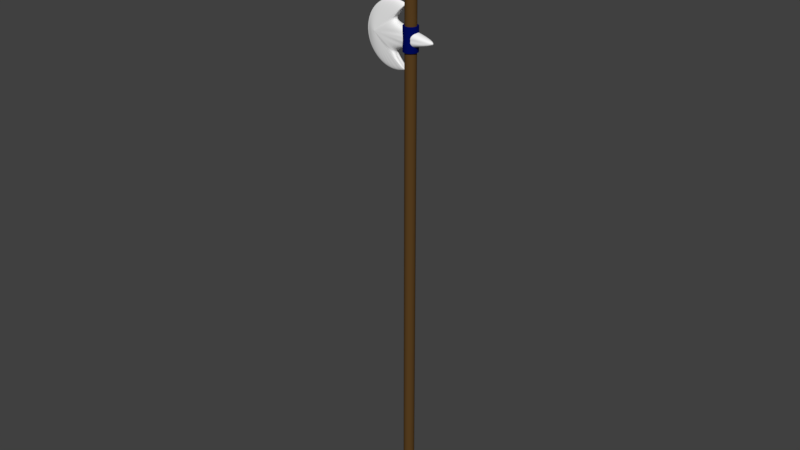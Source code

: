 # Source: Halberd.blend  (saved by Blender 2.79.0; exported with 4.5.12 LTS)
import bpy
from mathutils import Matrix  # noqa: F401  (used for matrix-valued properties, if any)

bpy.ops.wm.read_factory_settings(use_empty=True)
scene = bpy.context.scene
scene.name = 'Scene'

# ---- collections
col_collection_1 = bpy.data.collections.new('Collection 1'); scene.collection.children.link(col_collection_1)

# ---- materials (node trees are filled in below, after node groups)
mat_binding = bpy.data.materials.new('Binding')
mat_binding.alpha_threshold = 0.0
mat_binding.use_transparent_shadow = False
mat_binding.diffuse_color = (0.0, 0.003534, 0.1107, 1.0)
mat_binding.roughness = 0.5
mat_shaft_001 = bpy.data.materials.new('Shaft.001')
mat_shaft_001.alpha_threshold = 0.0
mat_shaft_001.use_transparent_shadow = False
mat_shaft_001.diffuse_color = (0.65, 0.3423, 0.03583, 1.0)
mat_shaft_001.roughness = 0.5
mat_halberdblade = bpy.data.materials.new('HalberdBlade')
mat_halberdblade.alpha_threshold = 0.0
mat_halberdblade.use_transparent_shadow = False
mat_halberdblade.diffuse_color = (0.9551, 0.9551, 0.9551, 1.0)
mat_halberdblade.roughness = 0.5
mat_shaft = bpy.data.materials.new('Shaft')
mat_shaft.alpha_threshold = 0.0
mat_shaft.use_transparent_shadow = False
mat_shaft.diffuse_color = (0.1025, 0.05179, 0.01504, 1.0)
mat_shaft.roughness = 0.5

# ---- material node trees

# ---- world
world_world = bpy.data.worlds.new('World'); scene.world = world_world
world_world.color = (0.05088, 0.05088, 0.05088)
world_world.use_sun_shadow = False
world_world.sun_shadow_jitter_overblur = 0.0
world_world.cycles.sampling_method = 'MANUAL'

# ---- meshes
me_cylinder_003 = bpy.data.meshes.new('Cylinder.003')
me_cylinder_003.from_pydata([(0.04082, 1.0, -1.0), (0.04082, 1.0, 1.0), (0.2359, 0.9808, -1.0), (0.2359, 0.9808, 1.0), (0.4235, 0.9239, -1.0), (0.4235, 0.9239, 1.0), (0.5964, 0.8315, -1.0), (0.5964, 0.8315, 1.0), (0.7479, 0.7071, -1.0), (0.7479, 0.7071, 1.0), (0.8723, 0.5556, -1.0), (0.8723, 0.5556, 1.0), (0.9647, 0.3827, -1.0), (0.9647, 0.3827, 1.0), (1.022, 0.1951, -1.0), (1.022, 0.1951, 1.0), (1.041, 7.55e-08, -1.0), (1.041, 7.55e-08, 1.0), (1.022, -0.1951, -1.0), (1.022, -0.1951, 1.0), (0.9647, -0.3827, -1.0), (0.9647, -0.3827, 1.0), (0.8723, -0.5556, -1.0), (0.8723, -0.5556, 1.0), (0.7479, -0.7071, -1.0), (0.7479, -0.7071, 1.0), (0.5964, -0.8315, -1.0), (0.5964, -0.8315, 1.0), (0.4235, -0.9239, -1.0), (0.4235, -0.9239, 1.0), (0.2359, -0.9808, -1.0), (0.2359, -0.9808, 1.0), (0.04082, -1.0, -1.0), (0.04082, -1.0, 1.0), (-0.1543, -0.9808, -1.0), (-0.1543, -0.9808, 1.0), (-0.3419, -0.9239, -1.0), (-0.3419, -0.9239, 1.0), (-0.5148, -0.8315, -1.0), (-0.5148, -0.8315, 1.0), (-0.6663, -0.7071, -1.0), (-0.6663, -0.7071, 1.0), (-0.7907, -0.5556, -1.0), (-0.7907, -0.5556, 1.0), (-0.8831, -0.3827, -1.0), (-0.8831, -0.3827, 1.0), (-0.94, -0.1951, -1.0), (-0.94, -0.1951, 1.0), (-0.9592, 9.656e-07, -1.0), (-0.9592, 9.656e-07, 1.0), (-0.94, 0.1951, -1.0), (-0.94, 0.1951, 1.0), (-0.8831, 0.3827, -1.0), (-0.8831, 0.3827, 1.0), (-0.7907, 0.5556, -1.0), (-0.7907, 0.5556, 1.0), (-0.6663, 0.7071, -1.0), (-0.6663, 0.7071, 1.0), (-0.5148, 0.8315, -1.0), (-0.5148, 0.8315, 1.0), (-0.3419, 0.9239, -1.0), (-0.3419, 0.9239, 1.0), (-0.1543, 0.9808, -1.0), (-0.1543, 0.9808, 1.0), (0.04082, 2.85e-07, 1.0), (0.04082, 2.999e-07, -1.0)], [], [(0, 1, 3, 2), (2, 3, 5, 4), (4, 5, 7, 6), (6, 7, 9, 8), (8, 9, 11, 10), (10, 11, 13, 12), (12, 13, 15, 14), (14, 15, 17, 16), (16, 17, 19, 18), (18, 19, 21, 20), (20, 21, 23, 22), (22, 23, 25, 24), (24, 25, 27, 26), (26, 27, 29, 28), (28, 29, 31, 30), (30, 31, 33, 32), (32, 33, 35, 34), (34, 35, 37, 36), (36, 37, 39, 38), (38, 39, 41, 40), (40, 41, 43, 42), (42, 43, 45, 44), (44, 45, 47, 46), (46, 47, 49, 48), (48, 49, 51, 50), (50, 51, 53, 52), (52, 53, 55, 54), (54, 55, 57, 56), (56, 57, 59, 58), (58, 59, 61, 60), (9, 7, 64), (60, 61, 63, 62), (62, 63, 1, 0), (16, 18, 65), (24, 26, 65), (27, 25, 64), (45, 43, 64), (63, 61, 64), (19, 17, 64), (37, 35, 64), (55, 53, 64), (11, 9, 64), (29, 27, 64), (47, 45, 64), (3, 1, 64), (1, 63, 64), (21, 19, 64), (39, 37, 64), (57, 55, 64), (13, 11, 64), (31, 29, 64), (49, 47, 64), (5, 3, 64), (23, 21, 64), (41, 39, 64), (59, 57, 64), (15, 13, 64), (33, 31, 64), (51, 49, 64), (7, 5, 64), (25, 23, 64), (43, 41, 64), (61, 59, 64), (17, 15, 64), (35, 33, 64), (53, 51, 64), (6, 8, 65), (50, 52, 65), (32, 34, 65), (14, 16, 65), (58, 60, 65), (40, 42, 65), (22, 24, 65), (4, 6, 65), (48, 50, 65), (30, 32, 65), (12, 14, 65), (56, 58, 65), (38, 40, 65), (20, 22, 65), (2, 4, 65), (46, 48, 65), (28, 30, 65), (10, 12, 65), (54, 56, 65), (36, 38, 65), (18, 20, 65), (62, 0, 65), (44, 46, 65), (0, 2, 65), (26, 28, 65), (8, 10, 65), (52, 54, 65), (34, 36, 65), (42, 44, 65), (60, 62, 65)])
me_cylinder_003.materials.append(mat_binding)
me_cylinder_003.use_remesh_preserve_volume = False
me_cylinder_003.use_remesh_preserve_attributes = False
me_cylinder_003.use_mirror_vertex_groups = False
me_cylinder_003.update()
me_cylinder_002 = bpy.data.meshes.new('Cylinder.002')
me_cylinder_002.from_pydata([(-0.01299, 0.07365, 7.648), (-0.02558, 0.07027, 7.648), (-0.03739, 0.06476, 7.648), (-0.04807, 0.05729, 7.648), (-0.05729, 0.04807, 7.648), (-0.06476, 0.03739, 7.648), (-0.07027, 0.02558, 7.648), (-0.07365, 0.01299, 7.648), (-0.07478, -1.307e-07, 7.648), (-0.07365, -0.01299, 7.648), (-0.07027, -0.02558, 7.648), (-0.06476, -0.03739, 7.648), (-0.05729, -0.04807, 7.648), (-0.04807, -0.05729, 7.648), (-0.03739, -0.06476, 7.648), (-0.02558, -0.07027, 7.648), (-0.01299, -0.07365, 7.648), (-3.855e-08, -0.07478, 7.648), (0.01299, -0.07365, 7.648), (0.02558, -0.07027, 7.648), (0.03739, -0.06476, 7.648), (0.04807, -0.05729, 7.648), (0.05729, -0.04807, 7.648), (0.06476, -0.03739, 7.648), (0.07027, -0.02558, 7.648), (0.07365, -0.01299, 7.648), (0.07478, -9.03e-08, 7.648), (0.07365, 0.01299, 7.648), (0.07027, 0.02558, 7.648), (0.06476, 0.03739, 7.648), (0.05729, 0.04807, 7.648), (0.04807, 0.05729, 7.648), (0.03739, 0.06476, 7.648), (0.02558, 0.07027, 7.648), (0.01299, 0.07365, 7.648), (-6.767e-08, 0.07478, 7.648), (-6.747e-08, -1.028e-07, 8.662), (-0.03407, 0.02859, 8.367), (-0.02859, 0.03407, 8.367), (-6.711e-08, 0.04447, 8.367), (0.007722, 0.0438, 8.367), (0.02224, -0.03851, 8.367), (0.01521, -0.04179, 8.367), (0.03407, 0.02859, 8.367), (0.03851, 0.02224, 8.367), (0.02859, -0.03407, 8.367), (0.03851, -0.02224, 8.367), (0.03407, -0.02859, 8.367), (-0.04447, -1.19e-07, 8.367), (-0.0438, 0.007722, 8.367), (0.0438, 0.007722, 8.367), (0.04447, -9.494e-08, 8.367), (-0.02224, 0.03851, 8.367), (-0.01521, 0.04179, 8.367), (0.02224, 0.03851, 8.367), (0.02859, 0.03407, 8.367), (-0.03851, -0.02224, 8.367), (-0.04179, -0.01521, 8.367), (0.04179, -0.01521, 8.367), (-0.03851, 0.02224, 8.367), (-0.04179, 0.01521, 8.367), (0.04179, 0.01521, 8.367), (-0.02224, -0.03851, 8.367), (-0.02859, -0.03407, 8.367), (-0.0438, -0.007722, 8.367), (0.0438, -0.007722, 8.367), (-0.03407, -0.02859, 8.367), (-0.01521, -0.04179, 8.367), (-0.007722, -0.0438, 8.367), (-4.979e-08, -0.04447, 8.367), (-0.007722, 0.0438, 8.367), (0.01521, 0.04179, 8.367), (0.007722, -0.0438, 8.367)], [], [(38, 37, 36), (40, 39, 36), (42, 41, 36), (44, 43, 36), (41, 45, 36), (47, 46, 36), (49, 48, 36), (51, 50, 36), (53, 52, 36), (55, 54, 36), (57, 56, 36), (52, 38, 36), (46, 58, 36), (37, 59, 36), (59, 60, 36), (61, 44, 36), (63, 62, 36), (48, 64, 36), (65, 51, 36), (45, 47, 36), (56, 66, 36), (66, 63, 36), (58, 65, 36), (62, 67, 36), (64, 57, 36), (50, 61, 36), (67, 68, 36), (60, 49, 36), (43, 55, 36), (68, 69, 36), (70, 53, 36), (54, 71, 36), (69, 72, 36), (39, 70, 36), (71, 40, 36), (72, 42, 36), (18, 19, 42, 72), (33, 34, 40, 71), (35, 0, 70, 39), (17, 18, 72, 69), (32, 33, 71, 54), (0, 1, 53, 70), (16, 17, 69, 68), (30, 31, 55, 43), (6, 7, 49, 60), (15, 16, 68, 67), (27, 28, 61, 50), (9, 10, 57, 64), (14, 15, 67, 62), (24, 25, 65, 58), (12, 13, 63, 66), (11, 12, 66, 56), (21, 22, 47, 45), (25, 26, 51, 65), (8, 9, 64, 48), (13, 14, 62, 63), (28, 29, 44, 61), (5, 6, 60, 59), (4, 5, 59, 37), (23, 24, 58, 46), (2, 3, 38, 52), (10, 11, 56, 57), (31, 32, 54, 55), (1, 2, 52, 53), (26, 27, 50, 51), (7, 8, 48, 49), (22, 23, 46, 47), (20, 21, 45, 41), (29, 30, 43, 44), (19, 20, 41, 42), (34, 35, 39, 40), (3, 4, 37, 38)])
me_cylinder_002.materials.append(mat_shaft_001)
me_cylinder_002.use_remesh_preserve_volume = False
me_cylinder_002.use_remesh_preserve_attributes = False
me_cylinder_002.use_mirror_vertex_groups = False
me_cylinder_002.update()
me_circle = bpy.data.meshes.new('Circle')
me_circle.from_pydata([(-0.01016, 1.659, 0.09119), (-0.1948, 1.641, 0.07504), (-0.3723, 1.587, 0.05951), (-0.5359, 1.499, 0.04519), (-0.6794, 1.381, 0.03265), (-0.797, 1.237, 0.02235), (-0.8845, 1.073, 0.0147), (-0.9384, 0.8945, 0.009986), (-0.9565, 0.7092, 0.008395), (-0.9384, 0.5239, 0.009986), (-0.8845, 0.3456, 0.0147), (-0.797, 0.1814, 0.02235), (-0.6794, 0.03744, 0.03265), (-0.5359, -0.08071, 0.04519), (-0.3723, -0.1685, 0.05951), (-0.1948, -0.2226, 0.07504), (-0.01016, -0.2408, 0.09119), (0.1745, -0.2226, 0.1073), (0.352, -0.1685, 0.1229), (0.2707, -0.08872, 0.1212), (0.1677, 0.02942, 0.1221), (0.01035, 0.2372, 0.1289), (-0.009306, 0.3456, 0.1603), (0.7069, 0.5239, 0.2036), (1.497, 0.7092, 0.03287), (0.7069, 0.8945, 0.2036), (-0.0097, 1.073, 0.1677), (0.01035, 1.181, 0.1223), (0.1677, 1.373, 0.1221), (0.2707, 1.491, 0.1212), (0.352, 1.587, 0.1229), (0.1745, 1.641, 0.1073), (-0.7672, 0.7092, 0.09515), (-0.9774, 0.9043, 0.0004584), (-0.9207, 1.092, 0.0004584), (0.02089, 0.1537, 0.0004584), (0.188, -0.0063, 0.0004584), (-0.9966, 0.7092, 0.0004584), (-0.00104, 0.3266, -0.02865), (-0.9774, 0.5142, 0.0004584), (0.7343, 0.5142, 0.0004584), (-0.9207, 0.3266, 0.0004584), (1.567, 0.7092, 0.0004584), (-0.8287, 0.1537, 0.0004584), (0.7343, 0.9043, 0.0004584), (-0.7048, 0.002135, 0.0004584), (-0.00129, 1.092, 0.0004584), (-0.5538, -0.1222, 0.0004584), (0.02088, 1.265, 0.0004584), (-0.3816, -0.2146, 0.0004584), (-0.1947, 1.69, 0.0004584), (-0.0003721, 1.709, 0.0004584), (0.188, 1.408, 0.0004584), (-0.1947, -0.2715, 0.0004584), (-0.3816, 1.633, 0.0004584), (0.2958, 1.532, 0.0004584), (-0.0003718, -0.2908, 0.0004584), (-0.5538, 1.541, 0.0004584), (0.3809, 1.633, 0.0004584), (0.194, -0.2715, 0.0004584), (-0.7048, 1.416, 0.0004584), (0.194, 1.69, 0.0004584), (0.3809, -0.2146, 0.0004584), (-0.8287, 1.265, 0.0004584), (0.2958, -0.1307, 0.0004584), (0.5072, 0.7092, 0.2212)], [], [(7, 8, 32), (34, 33, 7, 6), (36, 35, 21, 20), (33, 37, 8, 7), (35, 38, 22, 21), (37, 39, 9, 8), (38, 40, 23, 22), (39, 41, 10, 9), (40, 42, 24, 23), (41, 43, 11, 10), (42, 44, 25, 24), (43, 45, 12, 11), (44, 46, 26, 25), (45, 47, 13, 12), (46, 48, 27, 26), (47, 49, 14, 13), (51, 50, 1, 0), (48, 52, 28, 27), (49, 53, 15, 14), (50, 54, 2, 1), (52, 55, 29, 28), (53, 56, 16, 15), (54, 57, 3, 2), (55, 58, 30, 29), (56, 59, 17, 16), (57, 60, 4, 3), (58, 61, 31, 30), (59, 62, 18, 17), (60, 63, 5, 4), (61, 51, 0, 31), (62, 64, 19, 18), (63, 34, 6, 5), (64, 36, 20, 19), (21, 22, 32), (8, 9, 32), (22, 23, 32), (9, 10, 32), (23, 65, 32), (10, 11, 32), (24, 25, 65), (11, 12, 32), (25, 26, 32), (12, 13, 32), (26, 27, 32), (13, 14, 32), (0, 1, 32), (27, 28, 32), (14, 15, 32), (1, 2, 32), (28, 29, 32), (15, 16, 32), (2, 3, 32), (29, 30, 32), (16, 17, 32), (3, 4, 32), (30, 31, 32), (17, 18, 32), (4, 5, 32), (31, 0, 32), (18, 19, 32), (5, 6, 32), (19, 20, 32), (6, 7, 32), (20, 21, 32), (65, 23, 24), (65, 25, 32)])
me_circle.materials.append(mat_halberdblade)
me_circle.use_remesh_preserve_volume = False
me_circle.use_remesh_preserve_attributes = False
me_circle.use_mirror_vertex_groups = False
me_circle.update()
me_cylinder_001 = bpy.data.meshes.new('Cylinder.001')
me_cylinder_001.from_pydata([(-0.01299, 0.07365, 7.648), (-0.02558, 0.07027, 7.648), (-0.03739, 0.06476, 7.648), (-0.04807, 0.05729, 7.648), (-0.05729, 0.04807, 7.648), (-0.06476, 0.03739, 7.648), (-0.07027, 0.02558, 7.648), (-0.07365, 0.01299, 7.648), (-0.07478, -1.307e-07, 7.648), (-0.07365, -0.01299, 7.648), (-0.07027, -0.02558, 7.648), (-0.06476, -0.03739, 7.648), (-0.05729, -0.04807, 7.648), (-0.04807, -0.05729, 7.648), (-0.03739, -0.06476, 7.648), (-0.02558, -0.07027, 7.648), (-0.01299, -0.07365, 7.648), (-3.855e-08, -0.07478, 7.648), (0.01299, -0.07365, 7.648), (0.02558, -0.07027, 7.648), (0.03739, -0.06476, 7.648), (0.04807, -0.05729, 7.648), (0.05729, -0.04807, 7.648), (0.06476, -0.03739, 7.648), (0.07027, -0.02558, 7.648), (0.07365, -0.01299, 7.648), (0.07478, -9.03e-08, 7.648), (0.07365, 0.01299, 7.648), (0.07027, 0.02558, 7.648), (0.06476, 0.03739, 7.648), (0.05729, 0.04807, 7.648), (0.04807, 0.05729, 7.648), (0.03739, 0.06476, 7.648), (0.02558, 0.07027, 7.648), (0.01299, 0.07365, 7.648), (-6.767e-08, 0.07478, 7.648), (-0.04807, 0.05729, 0.02134), (0.07027, -0.02558, 0.02134), (-0.06476, 0.03739, 0.02134), (-0.07027, 0.02558, 0.02134), (0.06476, 0.03739, 0.02134), (-0.03739, -0.06476, 0.02134), (-0.07365, -0.01299, 0.02134), (0.07478, -9.03e-08, 0.02134), (0.05729, -0.04807, 0.02134), (-0.05729, -0.04807, 0.02134), (-0.02558, -0.07027, 0.02134), (-0.07027, -0.02558, 0.02134), (-0.01299, -0.07365, 0.02134), (-0.07365, 0.01299, 0.02134), (0.04807, 0.05729, 0.02134), (-3.855e-08, -0.07478, 0.02134), (-0.02558, 0.07027, 0.02134), (0.02558, 0.07027, 0.02134), (0.01299, -0.07365, 0.02134), (0.01299, 0.07365, 0.02134), (0.02558, -0.07027, 0.02134), (0.03739, -0.06476, 0.02134), (-0.03739, 0.06476, 0.02134), (0.06476, -0.03739, 0.02134), (-0.05729, 0.04807, 0.02134), (0.07027, 0.02558, 0.02134), (-0.04807, -0.05729, 0.02134), (-0.07478, -1.307e-07, 0.02134), (0.07365, -0.01299, 0.02134), (0.04807, -0.05729, 0.02134), (-0.06476, -0.03739, 0.02134), (0.07365, 0.01299, 0.02134), (0.05729, 0.04807, 0.02134), (-0.01299, 0.07365, 0.02134), (0.03739, 0.06476, 0.02134), (-6.767e-08, 0.07478, 0.02134), (-0.04807, 0.05729, 0.1262), (0.07027, -0.02558, 0.1262), (-0.06476, 0.03739, 0.1262), (-0.07027, 0.02558, 0.1262), (0.06476, 0.03739, 0.1262), (-0.03739, -0.06476, 0.1262), (-0.07365, -0.01299, 0.1262), (0.07478, -9.03e-08, 0.1262), (0.05729, -0.04807, 0.1262), (-0.05729, -0.04807, 0.1262), (-0.02558, -0.07027, 0.1262), (-0.07027, -0.02558, 0.1262), (-0.01299, -0.07365, 0.1262), (-0.07365, 0.01299, 0.1262), (0.04807, 0.05729, 0.1262), (-3.855e-08, -0.07478, 0.1262), (-0.02558, 0.07027, 0.1262), (0.02558, 0.07027, 0.1262), (0.01299, -0.07365, 0.1262), (0.01299, 0.07365, 0.1262), (0.02558, -0.07027, 0.1262), (0.03739, -0.06476, 0.1262), (-0.03739, 0.06476, 0.1262), (0.06476, -0.03739, 0.1262), (-0.05729, 0.04807, 0.1262), (0.07027, 0.02558, 0.1262), (-0.04807, -0.05729, 0.1262), (-0.07478, -1.307e-07, 0.1262), (0.07365, -0.01299, 0.1262), (0.04807, -0.05729, 0.1262), (-0.06476, -0.03739, 0.1262), (0.07365, 0.01299, 0.1262), (0.05729, 0.04807, 0.1262), (-0.01299, 0.07365, 0.1262), (0.03739, 0.06476, 0.1262), (-6.767e-08, 0.07478, 0.1262), (-6.965e-08, -1.044e-07, 0.02134)], [], [(94, 72, 3, 2), (95, 73, 24, 23), (96, 74, 5, 4), (74, 75, 6, 5), (97, 76, 29, 28), (98, 77, 14, 13), (99, 78, 9, 8), (100, 79, 26, 25), (101, 80, 22, 21), (102, 81, 12, 11), (81, 98, 13, 12), (73, 100, 25, 24), (77, 82, 15, 14), (78, 83, 10, 9), (103, 97, 28, 27), (82, 84, 16, 15), (75, 85, 7, 6), (104, 86, 31, 30), (84, 87, 17, 16), (105, 88, 1, 0), (106, 89, 33, 32), (87, 90, 18, 17), (107, 105, 0, 35), (89, 91, 34, 33), (90, 92, 19, 18), (72, 96, 4, 3), (91, 107, 35, 34), (92, 93, 20, 19), (76, 104, 30, 29), (93, 101, 21, 20), (80, 95, 23, 22), (85, 99, 8, 7), (79, 103, 27, 26), (88, 94, 2, 1), (86, 106, 32, 31), (83, 102, 11, 10), (50, 68, 108), (47, 66, 102, 83), (50, 70, 106, 86), (52, 58, 94, 88), (43, 67, 103, 79), (49, 63, 99, 85), (44, 59, 95, 80), (57, 65, 101, 93), (40, 68, 104, 76), (56, 57, 93, 92), (55, 71, 107, 91), (36, 60, 96, 72), (54, 56, 92, 90), (53, 55, 91, 89), (71, 69, 105, 107), (51, 54, 90, 87), (70, 53, 89, 106), (69, 52, 88, 105), (48, 51, 87, 84), (68, 50, 86, 104), (39, 49, 85, 75), (46, 48, 84, 82), (67, 61, 97, 103), (42, 47, 83, 78), (41, 46, 82, 77), (37, 64, 100, 73), (45, 62, 98, 81), (66, 45, 81, 102), (65, 44, 80, 101), (64, 43, 79, 100), (63, 42, 78, 99), (62, 41, 77, 98), (61, 40, 76, 97), (38, 39, 75, 74), (60, 38, 74, 96), (59, 37, 73, 95), (58, 36, 72, 94), (59, 44, 108), (39, 38, 108), (49, 39, 108), (65, 57, 108), (38, 60, 108), (48, 46, 108), (68, 40, 108), (37, 59, 108), (61, 67, 108), (57, 56, 108), (36, 58, 108), (47, 42, 108), (71, 55, 108), (46, 41, 108), (60, 36, 108), (64, 37, 108), (56, 54, 108), (62, 45, 108), (55, 53, 108), (45, 66, 108), (69, 71, 108), (66, 47, 108), (44, 65, 108), (54, 51, 108), (70, 50, 108), (43, 64, 108), (53, 70, 108), (58, 52, 108), (42, 63, 108), (52, 69, 108), (67, 43, 108), (41, 62, 108), (51, 48, 108), (63, 49, 108), (40, 61, 108)])
me_cylinder_001.materials.append(mat_shaft)
me_cylinder_001.use_remesh_preserve_volume = False
me_cylinder_001.use_remesh_preserve_attributes = False
me_cylinder_001.use_mirror_vertex_groups = False
me_cylinder_001.update()

# ---- objects
ob_cylinder = bpy.data.objects.new('Cylinder', me_cylinder_003)
ob_shaft_001 = bpy.data.objects.new('Shaft.001', me_cylinder_002)
ob_blade = bpy.data.objects.new('Blade', me_circle)
ob_shaft = bpy.data.objects.new('Shaft', me_cylinder_001)

# ---- transforms, parenting, visibility, modifiers, constraints
ob_cylinder.location = (-0.004193, -0.0002614, 6.828)
ob_cylinder.scale = (0.09719, 0.09719, 0.1563)
ob_cylinder.lineart.crease_threshold = 0.0
ob_shaft_001.location = (0.0, 0.0, 0.0)
ob_shaft_001.lineart.crease_threshold = 0.0
_m = ob_shaft_001.modifiers.new('Subsurf', 'SUBSURF')
_m.uv_smooth = 'PRESERVE_CORNERS'
_m.quality = 2
_m.levels = 2
_m.show_only_control_edges = False
ob_blade.location = (-0.2279, -5.035e-05, 6.52)
ob_blade.rotation_euler = (1.571, -0.0, 0.0)
ob_blade.scale = (0.4346, 0.4346, 0.4604)
ob_blade.lineart.crease_threshold = 0.0
_m = ob_blade.modifiers.new('Subsurf', 'SUBSURF')
_m.uv_smooth = 'PRESERVE_CORNERS'
_m.levels = 3
_m.render_levels = 3
_m.show_only_control_edges = False
_m = ob_blade.modifiers.new('Mirror', 'MIRROR')
_m.use_axis = (False, False, True)
ob_shaft.location = (0.0, 0.0, 0.0)
ob_shaft.lineart.crease_threshold = 0.0
_m = ob_shaft.modifiers.new('Subsurf', 'SUBSURF')
_m.uv_smooth = 'PRESERVE_CORNERS'
_m.quality = 2
_m.levels = 2
_m.show_only_control_edges = False

# ---- collection membership
col_collection_1.objects.link(ob_cylinder)
col_collection_1.objects.link(ob_shaft_001)
col_collection_1.objects.link(ob_blade)
col_collection_1.objects.link(ob_shaft)

# ---- scene / render settings (as saved in the file)
scene.frame_start = 1; scene.frame_end = 250; scene.frame_set(1)
scene.render.engine = 'BLENDER_EEVEE_NEXT'
scene.render.resolution_percentage = 50
scene.render.dither_intensity = 0.0
scene.cycles.use_denoising = False
scene.cycles.samples = 128
scene.cycles.sampling_pattern = 'TABULATED_SOBOL'
scene.cycles.use_adaptive_sampling = False
scene.cycles.use_light_tree = False
scene.cycles.blur_glossy = 0.0
scene.cycles.sample_clamp_indirect = 0.0
scene.view_settings.view_transform = 'Standard'
bpy.context.view_layer.update()

# ---- added for rendering (the .blend has no active camera and no usable light): camera, sun
cam_auto = bpy.data.cameras.new('AutoCamera')
cam_auto.lens = 50.0
cam_auto.sensor_width = 36.0
cam_auto.clip_end = 1000.0
ob_auto_camera = bpy.data.objects.new('AutoCamera', cam_auto)
scene.collection.objects.link(ob_auto_camera)
ob_auto_camera.location = (7.88591, -9.65872, 10.7805)
ob_auto_camera.rotation_euler = (1.09748, -7.21219e-08, 0.694738)
scene.camera = ob_auto_camera
light_auto_sun = bpy.data.lights.new('AutoSun', 'SUN')
light_auto_sun.energy = 3.0
light_auto_sun.angle = 0.0523599
ob_auto_sun = bpy.data.objects.new('AutoSun', light_auto_sun)
scene.collection.objects.link(ob_auto_sun)
ob_auto_sun.rotation_euler = (0.872665, 0.174533, 0.523599)
bpy.context.view_layer.update()
